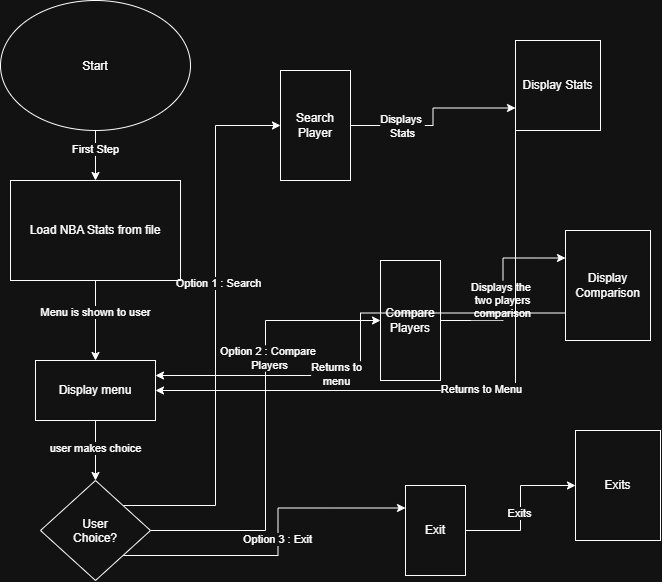

The diagram above was exported from draw.io. Its source (the exported page's mxGraphModel, read from the mxfile embedded in the PNG):
<mxGraphModel dx="1050" dy="623" grid="1" gridSize="10" guides="1" tooltips="1" connect="1" arrows="1" fold="1" page="1" pageScale="1" pageWidth="850" pageHeight="1100" math="0" shadow="0">
  <root>
    <mxCell id="0" />
    <mxCell id="1" parent="0" />
    <mxCell id="CMXZ_fcsDxMfeVCAnvEp-4" edge="1" parent="1" source="CMXZ_fcsDxMfeVCAnvEp-1" style="edgeStyle=orthogonalEdgeStyle;rounded=0;orthogonalLoop=1;jettySize=auto;html=1;defaultLabelBackgroundColor=page;" target="CMXZ_fcsDxMfeVCAnvEp-2" value="">
      <mxGeometry relative="1" as="geometry" />
    </mxCell>
    <mxCell id="XfcNEeRIKcvnm9XBTFse-27" connectable="0" parent="CMXZ_fcsDxMfeVCAnvEp-4" style="edgeLabel;html=1;align=center;verticalAlign=middle;resizable=0;points=[];inheritText=1;defaultLabelBackgroundColor=page;" value="First Step" vertex="1">
      <mxGeometry relative="1" x="-0.288" y="-1" as="geometry">
        <mxPoint as="offset" />
      </mxGeometry>
    </mxCell>
    <mxCell id="CMXZ_fcsDxMfeVCAnvEp-1" parent="1" style="ellipse;whiteSpace=wrap;html=1;shapeInside=1;" value="Start" vertex="1">
      <mxGeometry height="130" width="190" x="15" y="20" as="geometry" />
    </mxCell>
    <mxCell id="CMXZ_fcsDxMfeVCAnvEp-6" edge="1" parent="1" source="CMXZ_fcsDxMfeVCAnvEp-2" style="edgeStyle=orthogonalEdgeStyle;rounded=0;orthogonalLoop=1;jettySize=auto;html=1;defaultLabelBackgroundColor=page;" target="CMXZ_fcsDxMfeVCAnvEp-5" value="">
      <mxGeometry relative="1" as="geometry" />
    </mxCell>
    <mxCell id="XfcNEeRIKcvnm9XBTFse-28" connectable="0" parent="CMXZ_fcsDxMfeVCAnvEp-6" style="edgeLabel;html=1;align=center;verticalAlign=middle;resizable=0;points=[];inheritText=1;defaultLabelBackgroundColor=page;" value="Menu is shown to user" vertex="1">
      <mxGeometry relative="1" x="-0.23" y="-1" as="geometry">
        <mxPoint as="offset" />
      </mxGeometry>
    </mxCell>
    <mxCell id="CMXZ_fcsDxMfeVCAnvEp-2" parent="1" style="rounded=0;whiteSpace=wrap;html=1;" value="Load NBA Stats from file" vertex="1">
      <mxGeometry height="100" width="170" x="25" y="200" as="geometry" />
    </mxCell>
    <mxCell id="CMXZ_fcsDxMfeVCAnvEp-8" edge="1" parent="1" source="CMXZ_fcsDxMfeVCAnvEp-5" style="edgeStyle=orthogonalEdgeStyle;rounded=0;orthogonalLoop=1;jettySize=auto;html=1;defaultLabelBackgroundColor=page;" target="CMXZ_fcsDxMfeVCAnvEp-7" value="">
      <mxGeometry relative="1" as="geometry" />
    </mxCell>
    <mxCell id="XfcNEeRIKcvnm9XBTFse-29" connectable="0" parent="CMXZ_fcsDxMfeVCAnvEp-8" style="edgeLabel;html=1;align=center;verticalAlign=middle;resizable=0;points=[];inheritText=1;defaultLabelBackgroundColor=page;" value="user makes choice" vertex="1">
      <mxGeometry relative="1" x="-0.1067" y="-1" as="geometry">
        <mxPoint as="offset" />
      </mxGeometry>
    </mxCell>
    <mxCell id="CMXZ_fcsDxMfeVCAnvEp-5" parent="1" style="rounded=0;whiteSpace=wrap;html=1;" value="Display menu" vertex="1">
      <mxGeometry height="60" width="120" x="50" y="380" as="geometry" />
    </mxCell>
    <mxCell id="XfcNEeRIKcvnm9XBTFse-6" edge="1" parent="1" source="CMXZ_fcsDxMfeVCAnvEp-7" style="edgeStyle=orthogonalEdgeStyle;rounded=0;orthogonalLoop=1;jettySize=auto;html=1;exitX=1;exitY=0;exitDx=0;exitDy=0;entryX=0;entryY=0.5;entryDx=0;entryDy=0;defaultLabelBackgroundColor=page;" target="XfcNEeRIKcvnm9XBTFse-1">
      <mxGeometry relative="1" as="geometry" />
    </mxCell>
    <mxCell id="XfcNEeRIKcvnm9XBTFse-21" connectable="0" parent="XfcNEeRIKcvnm9XBTFse-6" style="edgeLabel;html=1;align=center;verticalAlign=middle;resizable=0;points=[];inheritText=1;defaultLabelBackgroundColor=page;" value="Option 1 : Search" vertex="1">
      <mxGeometry relative="1" x="0.171" y="-2" as="geometry">
        <mxPoint as="offset" />
      </mxGeometry>
    </mxCell>
    <mxCell id="XfcNEeRIKcvnm9XBTFse-8" edge="1" parent="1" source="CMXZ_fcsDxMfeVCAnvEp-7" style="edgeStyle=orthogonalEdgeStyle;rounded=0;orthogonalLoop=1;jettySize=auto;html=1;exitX=1;exitY=0.5;exitDx=0;exitDy=0;entryX=0;entryY=0.5;entryDx=0;entryDy=0;defaultLabelBackgroundColor=page;" target="XfcNEeRIKcvnm9XBTFse-4">
      <mxGeometry relative="1" as="geometry" />
    </mxCell>
    <mxCell id="XfcNEeRIKcvnm9XBTFse-22" connectable="0" parent="XfcNEeRIKcvnm9XBTFse-8" style="edgeLabel;html=1;align=center;verticalAlign=middle;resizable=0;points=[];inheritText=1;defaultLabelBackgroundColor=page;" value="Option 2 : Compare&amp;nbsp;&lt;div&gt;Players&lt;/div&gt;" vertex="1">
      <mxGeometry relative="1" x="0.3075" y="-3" as="geometry">
        <mxPoint as="offset" />
      </mxGeometry>
    </mxCell>
    <mxCell id="XfcNEeRIKcvnm9XBTFse-10" edge="1" parent="1" source="CMXZ_fcsDxMfeVCAnvEp-7" style="edgeStyle=orthogonalEdgeStyle;rounded=0;orthogonalLoop=1;jettySize=auto;html=1;exitX=1;exitY=1;exitDx=0;exitDy=0;entryX=0;entryY=0.25;entryDx=0;entryDy=0;defaultLabelBackgroundColor=page;" target="XfcNEeRIKcvnm9XBTFse-9">
      <mxGeometry relative="1" as="geometry" />
    </mxCell>
    <mxCell id="XfcNEeRIKcvnm9XBTFse-23" connectable="0" parent="XfcNEeRIKcvnm9XBTFse-10" style="edgeLabel;html=1;align=center;verticalAlign=middle;resizable=0;points=[];inheritText=1;defaultLabelBackgroundColor=page;" value="Option 3 : Exit" vertex="1">
      <mxGeometry relative="1" x="0.0412" y="1" as="geometry">
        <mxPoint as="offset" />
      </mxGeometry>
    </mxCell>
    <mxCell id="CMXZ_fcsDxMfeVCAnvEp-7" parent="1" style="rhombus;whiteSpace=wrap;html=1;shapeInside=1;" value="User Choice?" vertex="1">
      <mxGeometry height="100" width="110" x="55" y="500" as="geometry" />
    </mxCell>
    <mxCell id="XfcNEeRIKcvnm9XBTFse-18" edge="1" parent="1" source="XfcNEeRIKcvnm9XBTFse-1" style="edgeStyle=orthogonalEdgeStyle;rounded=0;orthogonalLoop=1;jettySize=auto;html=1;exitX=1;exitY=0.5;exitDx=0;exitDy=0;entryX=0;entryY=0.75;entryDx=0;entryDy=0;defaultLabelBackgroundColor=page;" target="XfcNEeRIKcvnm9XBTFse-11">
      <mxGeometry relative="1" as="geometry" />
    </mxCell>
    <mxCell id="XfcNEeRIKcvnm9XBTFse-24" connectable="0" parent="XfcNEeRIKcvnm9XBTFse-18" style="edgeLabel;html=1;align=center;verticalAlign=middle;resizable=0;points=[];inheritText=1;defaultLabelBackgroundColor=page;" value="Displays&amp;nbsp;&lt;div&gt;Stats&lt;/div&gt;" vertex="1">
      <mxGeometry relative="1" x="-0.4367" as="geometry">
        <mxPoint as="offset" />
      </mxGeometry>
    </mxCell>
    <mxCell id="XfcNEeRIKcvnm9XBTFse-1" parent="1" style="rounded=0;whiteSpace=wrap;html=1;" value="Search Player" vertex="1">
      <mxGeometry height="110" width="70" x="295" y="90" as="geometry" />
    </mxCell>
    <mxCell id="XfcNEeRIKcvnm9XBTFse-19" edge="1" parent="1" source="XfcNEeRIKcvnm9XBTFse-4" style="edgeStyle=orthogonalEdgeStyle;rounded=0;orthogonalLoop=1;jettySize=auto;html=1;exitX=1;exitY=0.5;exitDx=0;exitDy=0;entryX=0;entryY=0.25;entryDx=0;entryDy=0;defaultLabelBackgroundColor=page;" target="XfcNEeRIKcvnm9XBTFse-12">
      <mxGeometry relative="1" as="geometry" />
    </mxCell>
    <mxCell id="XfcNEeRIKcvnm9XBTFse-25" connectable="0" parent="XfcNEeRIKcvnm9XBTFse-19" style="edgeLabel;html=1;align=center;verticalAlign=middle;resizable=0;points=[];inheritText=1;defaultLabelBackgroundColor=page;" value="Displays the&amp;nbsp;&lt;div&gt;two players&lt;/div&gt;&lt;div&gt;comparison&lt;/div&gt;" vertex="1">
      <mxGeometry relative="1" x="-0.1179" y="1" as="geometry">
        <mxPoint as="offset" />
      </mxGeometry>
    </mxCell>
    <mxCell id="XfcNEeRIKcvnm9XBTFse-4" parent="1" style="rounded=0;whiteSpace=wrap;html=1;" value="Compare Players" vertex="1">
      <mxGeometry height="120" width="60" x="395" y="280" as="geometry" />
    </mxCell>
    <mxCell id="XfcNEeRIKcvnm9XBTFse-20" edge="1" parent="1" source="XfcNEeRIKcvnm9XBTFse-9" style="edgeStyle=orthogonalEdgeStyle;rounded=0;orthogonalLoop=1;jettySize=auto;html=1;exitX=1;exitY=0.5;exitDx=0;exitDy=0;entryX=0;entryY=0.5;entryDx=0;entryDy=0;defaultLabelBackgroundColor=page;" target="XfcNEeRIKcvnm9XBTFse-13">
      <mxGeometry relative="1" as="geometry" />
    </mxCell>
    <mxCell id="XfcNEeRIKcvnm9XBTFse-26" connectable="0" parent="XfcNEeRIKcvnm9XBTFse-20" style="edgeLabel;html=1;align=center;verticalAlign=middle;resizable=0;points=[];inheritText=1;defaultLabelBackgroundColor=page;" value="Exits" vertex="1">
      <mxGeometry relative="1" x="-0.0555" y="2" as="geometry">
        <mxPoint as="offset" />
      </mxGeometry>
    </mxCell>
    <mxCell id="XfcNEeRIKcvnm9XBTFse-9" parent="1" style="rounded=0;whiteSpace=wrap;html=1;" value="Exit" vertex="1">
      <mxGeometry height="90" width="60" x="420" y="505" as="geometry" />
    </mxCell>
    <mxCell id="XfcNEeRIKcvnm9XBTFse-30" edge="1" parent="1" source="XfcNEeRIKcvnm9XBTFse-11" style="edgeStyle=orthogonalEdgeStyle;rounded=0;orthogonalLoop=1;jettySize=auto;html=1;exitX=0;exitY=1;exitDx=0;exitDy=0;entryX=1;entryY=0.5;entryDx=0;entryDy=0;defaultLabelBackgroundColor=page;" target="CMXZ_fcsDxMfeVCAnvEp-5">
      <mxGeometry relative="1" as="geometry" />
    </mxCell>
    <mxCell id="XfcNEeRIKcvnm9XBTFse-32" connectable="0" parent="XfcNEeRIKcvnm9XBTFse-30" style="edgeLabel;html=1;align=center;verticalAlign=middle;resizable=0;points=[];inheritText=1;defaultLabelBackgroundColor=page;" value="Returns to Menu" vertex="1">
      <mxGeometry relative="1" x="-0.0497" y="-2" as="geometry">
        <mxPoint as="offset" />
      </mxGeometry>
    </mxCell>
    <mxCell id="XfcNEeRIKcvnm9XBTFse-11" parent="1" style="rounded=0;whiteSpace=wrap;html=1;" value="Display Stats" vertex="1">
      <mxGeometry height="90" width="85" x="530" y="60" as="geometry" />
    </mxCell>
    <mxCell id="XfcNEeRIKcvnm9XBTFse-31" edge="1" parent="1" source="XfcNEeRIKcvnm9XBTFse-12" style="edgeStyle=orthogonalEdgeStyle;rounded=0;orthogonalLoop=1;jettySize=auto;html=1;exitX=0;exitY=0.75;exitDx=0;exitDy=0;entryX=1;entryY=0.25;entryDx=0;entryDy=0;defaultLabelBackgroundColor=page;" target="CMXZ_fcsDxMfeVCAnvEp-5">
      <mxGeometry relative="1" as="geometry" />
    </mxCell>
    <mxCell id="XfcNEeRIKcvnm9XBTFse-34" connectable="0" parent="XfcNEeRIKcvnm9XBTFse-31" style="edgeLabel;html=1;align=center;verticalAlign=middle;resizable=0;points=[];inheritText=1;defaultLabelBackgroundColor=page;" value="Returns to&lt;div&gt;menu&lt;/div&gt;" vertex="1">
      <mxGeometry relative="1" x="0.2364" y="-2" as="geometry">
        <mxPoint as="offset" />
      </mxGeometry>
    </mxCell>
    <mxCell id="XfcNEeRIKcvnm9XBTFse-12" parent="1" style="rounded=0;whiteSpace=wrap;html=1;" value="Display Comparison" vertex="1">
      <mxGeometry height="110" width="85" x="580" y="250" as="geometry" />
    </mxCell>
    <mxCell id="XfcNEeRIKcvnm9XBTFse-13" parent="1" style="rounded=0;whiteSpace=wrap;html=1;" value="Exits" vertex="1">
      <mxGeometry height="110" width="85" x="590" y="450" as="geometry" />
    </mxCell>
  </root>
</mxGraphModel>